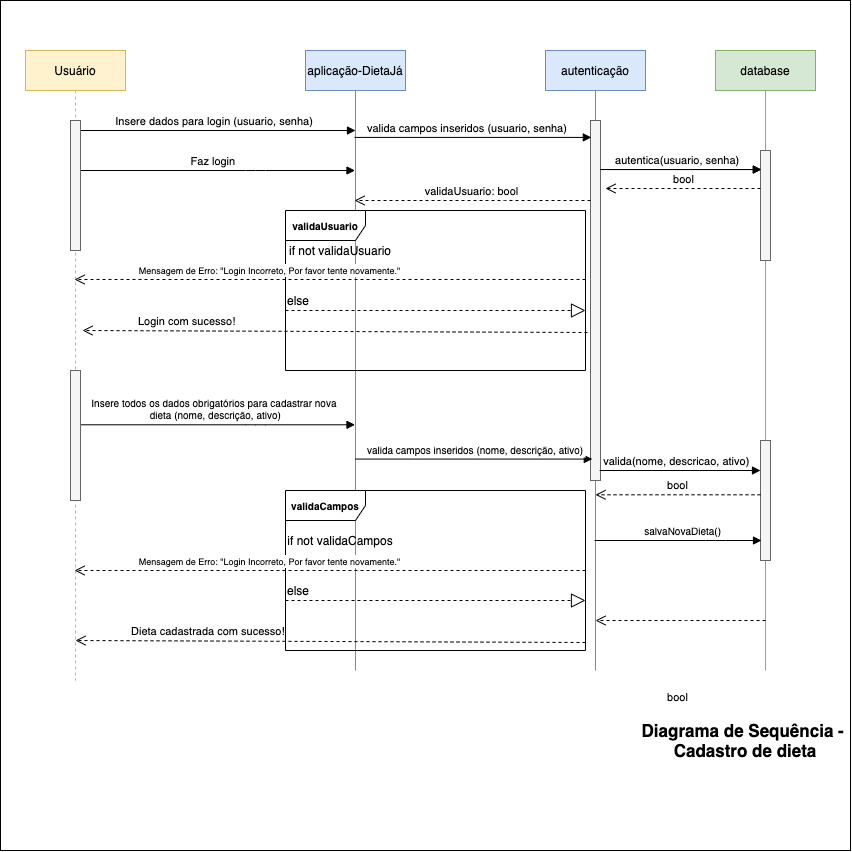

The diagram above was exported from draw.io. Its source (the exported page's mxGraphModel, read from the mxfile embedded in the PNG):
<mxGraphModel dx="1777" dy="631" grid="1" gridSize="10" guides="1" tooltips="1" connect="1" arrows="1" fold="1" page="1" pageScale="1" pageWidth="850" pageHeight="1100" math="0" shadow="0">
  <root>
    <mxCell id="0" />
    <mxCell id="1" parent="0" />
    <mxCell id="QPd-1EnB_EEnQNwcg98C-35" value="" style="whiteSpace=wrap;html=1;aspect=fixed;" vertex="1" parent="1">
      <mxGeometry x="-15" y="30" width="850" height="850" as="geometry" />
    </mxCell>
    <mxCell id="3nuBFxr9cyL0pnOWT2aG-8" value="Insere dados para login (usuario, senha)" style="verticalAlign=bottom;endArrow=block;shadow=0;strokeWidth=1;" parent="1" source="QPd-1EnB_EEnQNwcg98C-4" edge="1">
      <mxGeometry relative="1" as="geometry">
        <mxPoint x="130" y="160.0000000000001" as="sourcePoint" />
        <mxPoint x="340" y="160" as="targetPoint" />
      </mxGeometry>
    </mxCell>
    <mxCell id="QPd-1EnB_EEnQNwcg98C-2" value="Faz login" style="verticalAlign=bottom;endArrow=block;shadow=0;strokeWidth=1;" edge="1" parent="1" source="QPd-1EnB_EEnQNwcg98C-14" target="QPd-1EnB_EEnQNwcg98C-5">
      <mxGeometry x="-0.0361" relative="1" as="geometry">
        <mxPoint x="130" y="189.44000000000005" as="sourcePoint" />
        <mxPoint x="330" y="189" as="targetPoint" />
        <Array as="points">
          <mxPoint x="240" y="200" />
        </Array>
        <mxPoint as="offset" />
      </mxGeometry>
    </mxCell>
    <mxCell id="QPd-1EnB_EEnQNwcg98C-4" value="Usuário" style="shape=umlLifeline;perimeter=lifelinePerimeter;whiteSpace=wrap;html=1;container=1;collapsible=0;recursiveResize=0;outlineConnect=0;fillColor=#fff2cc;strokeColor=#d6b656;" vertex="1" parent="1">
      <mxGeometry x="10" y="80" width="100" height="630" as="geometry" />
    </mxCell>
    <mxCell id="QPd-1EnB_EEnQNwcg98C-5" value="aplicação-DietaJá" style="shape=umlLifeline;perimeter=lifelinePerimeter;whiteSpace=wrap;html=1;container=1;collapsible=0;recursiveResize=0;outlineConnect=0;lifelineDashed=0;fillColor=#dae8fc;strokeColor=#6c8ebf;" vertex="1" parent="1">
      <mxGeometry x="290" y="80" width="100" height="620" as="geometry" />
    </mxCell>
    <mxCell id="QPd-1EnB_EEnQNwcg98C-14" value="" style="html=1;points=[];perimeter=orthogonalPerimeter;fillColor=#f5f5f5;strokeColor=#666666;fontColor=#333333;" vertex="1" parent="1">
      <mxGeometry x="55" y="150" width="10" height="130" as="geometry" />
    </mxCell>
    <mxCell id="QPd-1EnB_EEnQNwcg98C-15" value="autenticação&lt;span style=&quot;color: rgba(0 , 0 , 0 , 0) ; font-family: monospace ; font-size: 0px&quot;&gt;%3CmxGraphModel%3E%3Croot%3E%3CmxCell%20id%3D%220%22%2F%3E%3CmxCell%20id%3D%221%22%20parent%3D%220%22%2F%3E%3CmxCell%20id%3D%222%22%20value%3D%22aplica%C3%A7%C3%A3o-DietaJ%C3%A1%22%20style%3D%22shape%3DumlLifeline%3Bperimeter%3DlifelinePerimeter%3BwhiteSpace%3Dwrap%3Bhtml%3D1%3Bcontainer%3D1%3Bcollapsible%3D0%3BrecursiveResize%3D0%3BoutlineConnect%3D0%3BlifelineDashed%3D0%3B%22%20vertex%3D%221%22%20parent%3D%221%22%3E%3CmxGeometry%20x%3D%22340%22%20y%3D%2280%22%20width%3D%22100%22%20height%3D%22300%22%20as%3D%22geometry%22%2F%3E%3C%2FmxCell%3E%3C%2Froot%3E%3C%2FmxGraphModel%3E&lt;/span&gt;" style="shape=umlLifeline;perimeter=lifelinePerimeter;whiteSpace=wrap;html=1;container=1;collapsible=0;recursiveResize=0;outlineConnect=0;lifelineDashed=0;fillColor=#dae8fc;strokeColor=#6c8ebf;" vertex="1" parent="1">
      <mxGeometry x="530" y="80" width="100" height="620" as="geometry" />
    </mxCell>
    <mxCell id="QPd-1EnB_EEnQNwcg98C-21" value="" style="html=1;points=[];perimeter=orthogonalPerimeter;fillColor=#f5f5f5;strokeColor=#666666;fontColor=#333333;" vertex="1" parent="QPd-1EnB_EEnQNwcg98C-15">
      <mxGeometry x="45" y="70" width="10" height="360" as="geometry" />
    </mxCell>
    <mxCell id="QPd-1EnB_EEnQNwcg98C-17" value="database" style="shape=umlLifeline;perimeter=lifelinePerimeter;whiteSpace=wrap;html=1;container=1;collapsible=0;recursiveResize=0;outlineConnect=0;lifelineDashed=0;fillColor=#d5e8d4;strokeColor=#82b366;" vertex="1" parent="1">
      <mxGeometry x="700" y="80" width="100" height="620" as="geometry" />
    </mxCell>
    <mxCell id="QPd-1EnB_EEnQNwcg98C-19" value="valida campos inseridos (usuario, senha)" style="verticalAlign=bottom;endArrow=block;shadow=0;strokeWidth=1;entryX=0.086;entryY=0.047;entryDx=0;entryDy=0;entryPerimeter=0;" edge="1" parent="1" source="QPd-1EnB_EEnQNwcg98C-5" target="QPd-1EnB_EEnQNwcg98C-21">
      <mxGeometry x="-0.0435" relative="1" as="geometry">
        <mxPoint x="350" y="168" as="sourcePoint" />
        <mxPoint x="510" y="168" as="targetPoint" />
        <mxPoint as="offset" />
      </mxGeometry>
    </mxCell>
    <mxCell id="QPd-1EnB_EEnQNwcg98C-20" value="autentica(usuario, senha)" style="verticalAlign=bottom;endArrow=block;shadow=0;strokeWidth=1;entryX=0.086;entryY=0.173;entryDx=0;entryDy=0;entryPerimeter=0;" edge="1" parent="1" source="QPd-1EnB_EEnQNwcg98C-21" target="QPd-1EnB_EEnQNwcg98C-22">
      <mxGeometry x="-0.0435" relative="1" as="geometry">
        <mxPoint x="630" y="220" as="sourcePoint" />
        <mxPoint x="740" y="200" as="targetPoint" />
        <mxPoint as="offset" />
        <Array as="points" />
      </mxGeometry>
    </mxCell>
    <mxCell id="QPd-1EnB_EEnQNwcg98C-22" value="" style="html=1;points=[];perimeter=orthogonalPerimeter;fillColor=#f5f5f5;strokeColor=#666666;fontColor=#333333;" vertex="1" parent="1">
      <mxGeometry x="745" y="180" width="10" height="110" as="geometry" />
    </mxCell>
    <mxCell id="QPd-1EnB_EEnQNwcg98C-23" value="bool" style="html=1;verticalAlign=bottom;endArrow=open;dashed=1;endSize=8;" edge="1" parent="1" source="QPd-1EnB_EEnQNwcg98C-22">
      <mxGeometry relative="1" as="geometry">
        <mxPoint x="746" y="270" as="sourcePoint" />
        <mxPoint x="590" y="218" as="targetPoint" />
        <Array as="points">
          <mxPoint x="690" y="218" />
        </Array>
      </mxGeometry>
    </mxCell>
    <mxCell id="QPd-1EnB_EEnQNwcg98C-24" value="validaUsuario: bool" style="html=1;verticalAlign=bottom;endArrow=open;dashed=1;endSize=8;" edge="1" parent="1" source="QPd-1EnB_EEnQNwcg98C-21" target="QPd-1EnB_EEnQNwcg98C-5">
      <mxGeometry relative="1" as="geometry">
        <mxPoint x="570" y="290" as="sourcePoint" />
        <mxPoint x="390" y="290.6" as="targetPoint" />
        <Array as="points">
          <mxPoint x="480" y="230" />
        </Array>
      </mxGeometry>
    </mxCell>
    <mxCell id="QPd-1EnB_EEnQNwcg98C-25" value="&lt;b&gt;&lt;font style=&quot;font-size: 10px&quot;&gt;validaUsuario&lt;/font&gt;&lt;/b&gt;" style="shape=umlFrame;whiteSpace=wrap;html=1;width=80;height=30;" vertex="1" parent="1">
      <mxGeometry x="270" y="240" width="300" height="160" as="geometry" />
    </mxCell>
    <mxCell id="QPd-1EnB_EEnQNwcg98C-26" value="if not validaUsuario" style="text;html=1;strokeColor=none;fillColor=none;align=center;verticalAlign=middle;whiteSpace=wrap;rounded=0;" vertex="1" parent="1">
      <mxGeometry x="270" y="270" width="110" height="20" as="geometry" />
    </mxCell>
    <mxCell id="QPd-1EnB_EEnQNwcg98C-27" value="&lt;font style=&quot;font-size: 9px&quot;&gt;&lt;font style=&quot;font-size: 9px&quot;&gt;Mensagem de Erro: &quot;Login Incorreto, Por favor tente novamente&lt;/font&gt;.&quot;&lt;/font&gt;" style="html=1;verticalAlign=bottom;endArrow=open;dashed=1;endSize=8;" edge="1" parent="1" target="QPd-1EnB_EEnQNwcg98C-4">
      <mxGeometry x="0.2333" relative="1" as="geometry">
        <mxPoint x="570" y="309" as="sourcePoint" />
        <mxPoint x="70" y="390" as="targetPoint" />
        <Array as="points">
          <mxPoint x="520" y="309" />
          <mxPoint x="450" y="309" />
        </Array>
        <mxPoint as="offset" />
      </mxGeometry>
    </mxCell>
    <mxCell id="QPd-1EnB_EEnQNwcg98C-30" value="else" style="text;html=1;strokeColor=none;fillColor=none;align=left;verticalAlign=middle;whiteSpace=wrap;rounded=0;" vertex="1" parent="1">
      <mxGeometry x="270" y="320" width="110" height="20" as="geometry" />
    </mxCell>
    <mxCell id="QPd-1EnB_EEnQNwcg98C-32" value="Login com sucesso!" style="html=1;verticalAlign=bottom;endArrow=open;dashed=1;endSize=8;align=left;" edge="1" parent="1">
      <mxGeometry x="0.7861" relative="1" as="geometry">
        <mxPoint x="572" y="362" as="sourcePoint" />
        <mxPoint x="67" y="360" as="targetPoint" />
        <mxPoint as="offset" />
      </mxGeometry>
    </mxCell>
    <mxCell id="QPd-1EnB_EEnQNwcg98C-33" value="" style="endArrow=block;dashed=1;endFill=0;endSize=12;html=1;" edge="1" parent="1">
      <mxGeometry width="160" relative="1" as="geometry">
        <mxPoint x="270" y="340" as="sourcePoint" />
        <mxPoint x="570" y="340" as="targetPoint" />
      </mxGeometry>
    </mxCell>
    <mxCell id="QPd-1EnB_EEnQNwcg98C-36" value="Diagrama de Sequência -&amp;nbsp;&lt;br&gt;Cadastro de dieta" style="text;html=1;strokeColor=none;fillColor=none;align=center;verticalAlign=middle;whiteSpace=wrap;rounded=0;fontSize=17;fontStyle=1" vertex="1" parent="1">
      <mxGeometry x="625" y="760" width="210" height="20" as="geometry" />
    </mxCell>
    <mxCell id="QPd-1EnB_EEnQNwcg98C-38" value="Insere todos os dados obrigatórios para cadastrar nova &#10;dieta (nome, descrição, ativo)" style="verticalAlign=bottom;endArrow=block;shadow=0;strokeWidth=1;fontSize=10;" edge="1" parent="1">
      <mxGeometry x="-0.0164" relative="1" as="geometry">
        <mxPoint x="65" y="454.29" as="sourcePoint" />
        <mxPoint x="339.5" y="454.29" as="targetPoint" />
        <Array as="points">
          <mxPoint x="240" y="454.29" />
        </Array>
        <mxPoint x="1" as="offset" />
      </mxGeometry>
    </mxCell>
    <mxCell id="QPd-1EnB_EEnQNwcg98C-39" value="&lt;b&gt;&lt;font style=&quot;font-size: 10px&quot;&gt;validaCampos&lt;/font&gt;&lt;/b&gt;" style="shape=umlFrame;whiteSpace=wrap;html=1;width=80;height=30;" vertex="1" parent="1">
      <mxGeometry x="270" y="520" width="300" height="160" as="geometry" />
    </mxCell>
    <mxCell id="QPd-1EnB_EEnQNwcg98C-40" value="if not validaCampos" style="text;html=1;strokeColor=none;fillColor=none;align=center;verticalAlign=middle;whiteSpace=wrap;rounded=0;" vertex="1" parent="1">
      <mxGeometry x="270" y="560" width="110" height="20" as="geometry" />
    </mxCell>
    <mxCell id="QPd-1EnB_EEnQNwcg98C-41" value="&lt;font style=&quot;font-size: 9px&quot;&gt;&lt;font style=&quot;font-size: 9px&quot;&gt;Mensagem de Erro: &quot;Login Incorreto, Por favor tente novamente&lt;/font&gt;.&quot;&lt;/font&gt;" style="html=1;verticalAlign=bottom;endArrow=open;dashed=1;endSize=8;" edge="1" parent="1" target="QPd-1EnB_EEnQNwcg98C-4">
      <mxGeometry x="0.2333" relative="1" as="geometry">
        <mxPoint x="570" y="600" as="sourcePoint" />
        <mxPoint x="70" y="600" as="targetPoint" />
        <Array as="points">
          <mxPoint x="490" y="600" />
          <mxPoint x="310" y="600" />
        </Array>
        <mxPoint as="offset" />
      </mxGeometry>
    </mxCell>
    <mxCell id="QPd-1EnB_EEnQNwcg98C-42" value="else" style="text;html=1;strokeColor=none;fillColor=none;align=left;verticalAlign=middle;whiteSpace=wrap;rounded=0;" vertex="1" parent="1">
      <mxGeometry x="270" y="610" width="110" height="20" as="geometry" />
    </mxCell>
    <mxCell id="QPd-1EnB_EEnQNwcg98C-43" value="" style="endArrow=block;dashed=1;endFill=0;endSize=12;html=1;" edge="1" parent="1">
      <mxGeometry width="160" relative="1" as="geometry">
        <mxPoint x="270" y="630" as="sourcePoint" />
        <mxPoint x="570" y="630" as="targetPoint" />
      </mxGeometry>
    </mxCell>
    <mxCell id="QPd-1EnB_EEnQNwcg98C-47" value="" style="html=1;points=[];perimeter=orthogonalPerimeter;fillColor=#f5f5f5;strokeColor=#666666;fontColor=#333333;" vertex="1" parent="1">
      <mxGeometry x="745" y="470" width="10" height="120" as="geometry" />
    </mxCell>
    <mxCell id="QPd-1EnB_EEnQNwcg98C-48" value="valida campos inseridos (nome, descrição, ativo)" style="verticalAlign=bottom;endArrow=block;shadow=0;strokeWidth=1;entryX=0.086;entryY=0.047;entryDx=0;entryDy=0;entryPerimeter=0;fontSize=10;" edge="1" parent="1">
      <mxGeometry x="0.0136" relative="1" as="geometry">
        <mxPoint x="340.00142857142845" y="488.5699999999998" as="sourcePoint" />
        <mxPoint x="576.7900000000001" y="488.5699999999998" as="targetPoint" />
        <mxPoint as="offset" />
      </mxGeometry>
    </mxCell>
    <mxCell id="QPd-1EnB_EEnQNwcg98C-49" value="salvaNovaDieta()" style="verticalAlign=bottom;endArrow=block;shadow=0;strokeWidth=1;fontSize=10;" edge="1" parent="1" source="QPd-1EnB_EEnQNwcg98C-15">
      <mxGeometry x="0.0671" relative="1" as="geometry">
        <mxPoint x="590" y="524" as="sourcePoint" />
        <mxPoint x="746" y="570" as="targetPoint" />
        <mxPoint as="offset" />
        <Array as="points">
          <mxPoint x="700" y="570" />
        </Array>
      </mxGeometry>
    </mxCell>
    <mxCell id="QPd-1EnB_EEnQNwcg98C-50" value="Dieta cadastrada com sucesso!" style="html=1;verticalAlign=bottom;endArrow=open;dashed=1;endSize=8;align=left;" edge="1" parent="1">
      <mxGeometry x="0.7861" relative="1" as="geometry">
        <mxPoint x="570" y="671.9999999999999" as="sourcePoint" />
        <mxPoint x="60" y="670" as="targetPoint" />
        <mxPoint as="offset" />
      </mxGeometry>
    </mxCell>
    <mxCell id="QPd-1EnB_EEnQNwcg98C-51" value="" style="html=1;points=[];perimeter=orthogonalPerimeter;fillColor=#f5f5f5;strokeColor=#666666;fontColor=#333333;" vertex="1" parent="1">
      <mxGeometry x="55" y="400" width="10" height="130" as="geometry" />
    </mxCell>
    <mxCell id="QPd-1EnB_EEnQNwcg98C-52" value="autentica(usuario, senha)" style="verticalAlign=bottom;endArrow=block;shadow=0;strokeWidth=1;entryX=0.086;entryY=0.173;entryDx=0;entryDy=0;entryPerimeter=0;" edge="1" parent="1">
      <mxGeometry x="-0.0435" relative="1" as="geometry">
        <mxPoint x="585" y="199.02999999999997" as="sourcePoint" />
        <mxPoint x="745.8600000000001" y="199.02999999999997" as="targetPoint" />
        <mxPoint as="offset" />
        <Array as="points" />
      </mxGeometry>
    </mxCell>
    <mxCell id="QPd-1EnB_EEnQNwcg98C-54" value="valida(nome, descricao, ativo)" style="verticalAlign=bottom;endArrow=block;shadow=0;strokeWidth=1;entryX=0.086;entryY=0.173;entryDx=0;entryDy=0;entryPerimeter=0;" edge="1" parent="1">
      <mxGeometry x="-0.0435" relative="1" as="geometry">
        <mxPoint x="584.14" y="500" as="sourcePoint" />
        <mxPoint x="745.0000000000001" y="500" as="targetPoint" />
        <mxPoint as="offset" />
        <Array as="points" />
      </mxGeometry>
    </mxCell>
    <mxCell id="QPd-1EnB_EEnQNwcg98C-55" value="bool" style="html=1;verticalAlign=bottom;endArrow=open;dashed=1;endSize=8;" edge="1" parent="1" source="QPd-1EnB_EEnQNwcg98C-47">
      <mxGeometry relative="1" as="geometry">
        <mxPoint x="735" y="524.29" as="sourcePoint" />
        <mxPoint x="580" y="524.29" as="targetPoint" />
        <Array as="points">
          <mxPoint x="680" y="524.29" />
        </Array>
      </mxGeometry>
    </mxCell>
    <mxCell id="QPd-1EnB_EEnQNwcg98C-56" value="bool" style="html=1;verticalAlign=bottom;endArrow=open;dashed=1;endSize=8;" edge="1" parent="1">
      <mxGeometry x="0.0303" y="86" relative="1" as="geometry">
        <mxPoint x="750" y="650" as="sourcePoint" />
        <mxPoint x="580" y="650" as="targetPoint" />
        <Array as="points">
          <mxPoint x="680" y="650" />
        </Array>
        <mxPoint x="-1" as="offset" />
      </mxGeometry>
    </mxCell>
  </root>
</mxGraphModel>